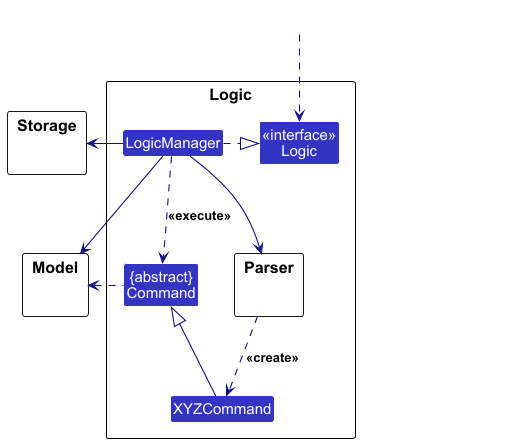

The diagram above was rendered by PlantUML. Its source (embedded in the PNG):
@startuml
!include ../../style.puml

skinparam arrowThickness 1.1
skinparam arrowColor LOGIC_COLOR_T4
skinparam classBackgroundColor LOGIC_COLOR

package Logic as LogicPackage {

class LogicManager
class "<<interface>>\nLogic" as Logic
Class "{abstract}\nCommand" as Command
Class XYZCommand
package "Parser" as ParserPackage{}
}


package Model {}
package Storage {}

Class HiddenDestination #FFFFFF
Class HiddenSource #FFFFFF
HiddenDestination .left[hidden] HiddenSource

HiddenSource .down.> Logic
LogicManager .right-|> Logic
LogicManager -down->ParserPackage
LogicManager ..> Command: <<execute>>
ParserPackage .down.> XYZCommand: <<create>>
XYZCommand -up-|> Command



Command .left> Model
LogicManager --> Model
LogicManager -left> Storage


Model --up[hidden] Storage

hide member

@enduml